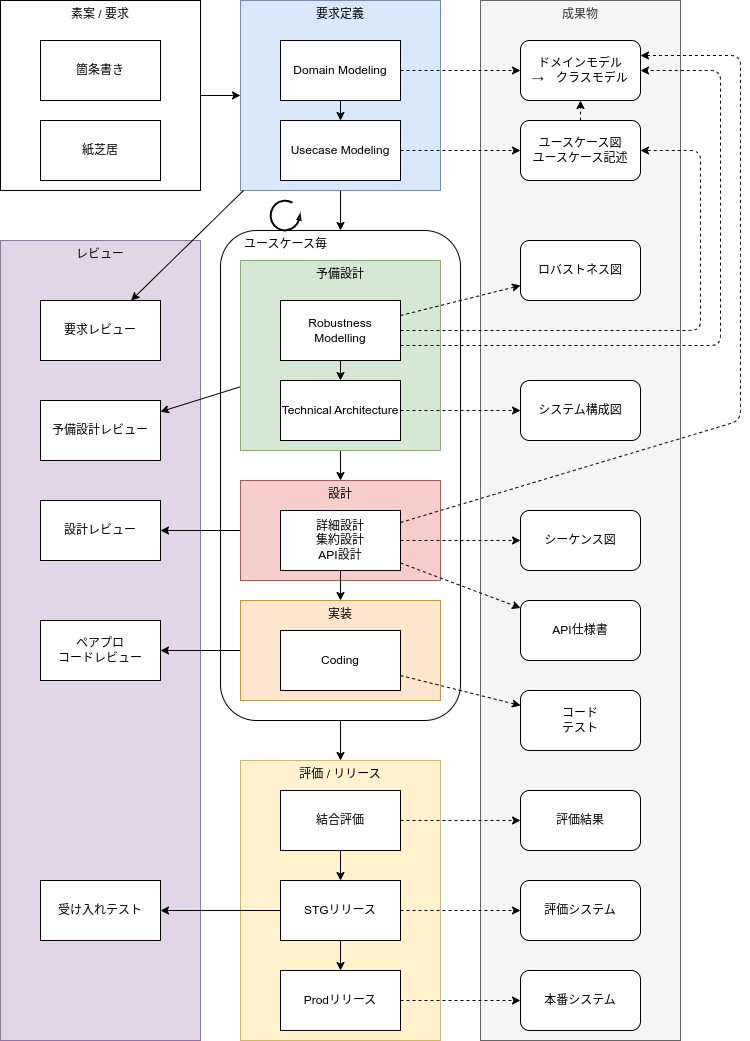

The diagram above was exported from draw.io. Its source (the exported page's mxGraphModel, read from the mxfile embedded in the PNG):
<mxGraphModel dx="1144" dy="868" grid="1" gridSize="10" guides="1" tooltips="1" connect="1" arrows="1" fold="1" page="1" pageScale="1" pageWidth="850" pageHeight="1100" math="0" shadow="0">
  <root>
    <mxCell id="0" />
    <mxCell id="1" parent="0" />
    <mxCell id="61" value="評価 / リリース" style="rounded=0;whiteSpace=wrap;html=1;verticalAlign=top;fillColor=#fff2cc;strokeColor=#d6b656;" vertex="1" parent="1">
      <mxGeometry x="320" y="840" width="200" height="280" as="geometry" />
    </mxCell>
    <mxCell id="39" value="レビュー" style="rounded=0;whiteSpace=wrap;html=1;verticalAlign=top;fillColor=#e1d5e7;strokeColor=#9673a6;" vertex="1" parent="1">
      <mxGeometry x="80" y="320" width="200" height="800" as="geometry" />
    </mxCell>
    <mxCell id="63" style="edgeStyle=none;hachureGap=4;html=1;fontFamily=Architects Daughter;fontSource=https%3A%2F%2Ffonts.googleapis.com%2Fcss%3Ffamily%3DArchitects%2BDaughter;fontSize=16;" edge="1" parent="1" source="25" target="61">
      <mxGeometry relative="1" as="geometry" />
    </mxCell>
    <mxCell id="25" value="" style="rounded=1;whiteSpace=wrap;html=1;" vertex="1" parent="1">
      <mxGeometry x="300" y="310" width="240" height="490" as="geometry" />
    </mxCell>
    <mxCell id="49" style="edgeStyle=none;html=1;startArrow=none;startFill=0;" edge="1" parent="1" source="47" target="48">
      <mxGeometry relative="1" as="geometry" />
    </mxCell>
    <mxCell id="47" value="実装" style="rounded=0;whiteSpace=wrap;html=1;verticalAlign=top;fillColor=#ffe6cc;strokeColor=#d79b00;" vertex="1" parent="1">
      <mxGeometry x="320" y="680" width="200" height="100" as="geometry" />
    </mxCell>
    <mxCell id="36" style="edgeStyle=none;html=1;exitX=1;exitY=0.5;exitDx=0;exitDy=0;entryX=0;entryY=0.5;entryDx=0;entryDy=0;" edge="1" parent="1" source="35" target="6">
      <mxGeometry relative="1" as="geometry" />
    </mxCell>
    <mxCell id="35" value="素案 / 要求" style="rounded=0;whiteSpace=wrap;html=1;verticalAlign=top;" vertex="1" parent="1">
      <mxGeometry x="80" y="80" width="200" height="190" as="geometry" />
    </mxCell>
    <mxCell id="32" value="成果物" style="rounded=0;whiteSpace=wrap;html=1;verticalAlign=top;fillColor=#f5f5f5;fontColor=#333333;strokeColor=#666666;" vertex="1" parent="1">
      <mxGeometry x="560" y="80" width="200" height="1040" as="geometry" />
    </mxCell>
    <mxCell id="44" style="edgeStyle=none;html=1;startArrow=none;startFill=0;" edge="1" parent="1" source="26" target="43">
      <mxGeometry relative="1" as="geometry" />
    </mxCell>
    <mxCell id="26" value="設計" style="rounded=0;whiteSpace=wrap;html=1;verticalAlign=top;fillColor=#f8cecc;strokeColor=#b85450;" vertex="1" parent="1">
      <mxGeometry x="320" y="560" width="200" height="100" as="geometry" />
    </mxCell>
    <mxCell id="28" style="edgeStyle=none;html=1;" edge="1" parent="1" source="9" target="26">
      <mxGeometry relative="1" as="geometry" />
    </mxCell>
    <mxCell id="42" style="edgeStyle=none;html=1;startArrow=none;startFill=0;" edge="1" parent="1" source="9" target="40">
      <mxGeometry relative="1" as="geometry" />
    </mxCell>
    <mxCell id="9" value="予備設計" style="rounded=0;whiteSpace=wrap;html=1;verticalAlign=top;fillColor=#d5e8d4;strokeColor=#82b366;" vertex="1" parent="1">
      <mxGeometry x="320" y="340" width="200" height="190" as="geometry" />
    </mxCell>
    <mxCell id="6" value="要求定義" style="rounded=0;whiteSpace=wrap;html=1;verticalAlign=top;fillColor=#dae8fc;strokeColor=#6c8ebf;" vertex="1" parent="1">
      <mxGeometry x="320" y="80" width="200" height="190" as="geometry" />
    </mxCell>
    <mxCell id="5" value="" style="edgeStyle=none;html=1;" edge="1" parent="1" source="2" target="3">
      <mxGeometry relative="1" as="geometry" />
    </mxCell>
    <mxCell id="13" style="edgeStyle=none;html=1;dashed=1;" edge="1" parent="1" source="2" target="11">
      <mxGeometry relative="1" as="geometry" />
    </mxCell>
    <mxCell id="2" value="Domain Modeling" style="rounded=0;whiteSpace=wrap;html=1;" vertex="1" parent="1">
      <mxGeometry x="360" y="120" width="120" height="60" as="geometry" />
    </mxCell>
    <mxCell id="14" style="edgeStyle=none;html=1;dashed=1;" edge="1" parent="1" source="3" target="12">
      <mxGeometry relative="1" as="geometry" />
    </mxCell>
    <mxCell id="18" style="edgeStyle=none;html=1;" edge="1" parent="1" source="6">
      <mxGeometry relative="1" as="geometry">
        <mxPoint x="420" y="310" as="targetPoint" />
      </mxGeometry>
    </mxCell>
    <mxCell id="3" value="Usecase Modeling" style="rounded=0;whiteSpace=wrap;html=1;" vertex="1" parent="1">
      <mxGeometry x="360" y="200" width="120" height="60" as="geometry" />
    </mxCell>
    <mxCell id="8" value="" style="edgeStyle=none;html=1;" edge="1" parent="1" source="4" target="7">
      <mxGeometry relative="1" as="geometry" />
    </mxCell>
    <mxCell id="19" style="edgeStyle=none;html=1;dashed=1;" edge="1" parent="1" source="4" target="16">
      <mxGeometry relative="1" as="geometry" />
    </mxCell>
    <mxCell id="20" style="edgeStyle=none;html=1;exitX=1;exitY=0.5;exitDx=0;exitDy=0;dashed=1;" edge="1" parent="1" source="4" target="12">
      <mxGeometry relative="1" as="geometry">
        <Array as="points">
          <mxPoint x="780" y="410" />
          <mxPoint x="780" y="310" />
          <mxPoint x="780" y="230" />
        </Array>
      </mxGeometry>
    </mxCell>
    <mxCell id="22" style="edgeStyle=none;html=1;exitX=1;exitY=0.75;exitDx=0;exitDy=0;dashed=1;" edge="1" parent="1" source="4" target="11">
      <mxGeometry relative="1" as="geometry">
        <Array as="points">
          <mxPoint x="800" y="425" />
          <mxPoint x="800" y="280" />
          <mxPoint x="800" y="150" />
        </Array>
      </mxGeometry>
    </mxCell>
    <mxCell id="4" value="Robustness Modelling" style="rounded=0;whiteSpace=wrap;html=1;" vertex="1" parent="1">
      <mxGeometry x="360" y="380" width="120" height="60" as="geometry" />
    </mxCell>
    <mxCell id="51" style="edgeStyle=none;html=1;startArrow=none;startFill=0;dashed=1;" edge="1" parent="1" source="7" target="50">
      <mxGeometry relative="1" as="geometry" />
    </mxCell>
    <mxCell id="7" value="Technical Architecture" style="rounded=0;whiteSpace=wrap;html=1;" vertex="1" parent="1">
      <mxGeometry x="360" y="460" width="120" height="60" as="geometry" />
    </mxCell>
    <mxCell id="31" style="edgeStyle=none;html=1;dashed=1;" edge="1" parent="1" source="10" target="30">
      <mxGeometry relative="1" as="geometry" />
    </mxCell>
    <mxCell id="10" value="Coding" style="rounded=0;whiteSpace=wrap;html=1;" vertex="1" parent="1">
      <mxGeometry x="360" y="710" width="120" height="60" as="geometry" />
    </mxCell>
    <mxCell id="11" value="ドメインモデル&lt;br&gt;→　クラスモデル" style="rounded=1;whiteSpace=wrap;html=1;" vertex="1" parent="1">
      <mxGeometry x="600" y="120" width="120" height="60" as="geometry" />
    </mxCell>
    <mxCell id="15" style="edgeStyle=none;html=1;exitX=0.5;exitY=0;exitDx=0;exitDy=0;dashed=1;" edge="1" parent="1" source="12" target="11">
      <mxGeometry relative="1" as="geometry" />
    </mxCell>
    <mxCell id="12" value="ユースケース図&lt;br&gt;ユースケース記述" style="rounded=1;whiteSpace=wrap;html=1;" vertex="1" parent="1">
      <mxGeometry x="600" y="200" width="120" height="60" as="geometry" />
    </mxCell>
    <mxCell id="16" value="ロバストネス図" style="rounded=1;whiteSpace=wrap;html=1;" vertex="1" parent="1">
      <mxGeometry x="600" y="320" width="120" height="60" as="geometry" />
    </mxCell>
    <mxCell id="17" value="シーケンス図" style="rounded=1;whiteSpace=wrap;html=1;" vertex="1" parent="1">
      <mxGeometry x="600" y="590" width="120" height="60" as="geometry" />
    </mxCell>
    <mxCell id="29" style="edgeStyle=none;html=1;entryX=0.5;entryY=0;entryDx=0;entryDy=0;" edge="1" parent="1" target="47">
      <mxGeometry relative="1" as="geometry">
        <mxPoint x="420" y="650" as="sourcePoint" />
        <mxPoint x="420" y="660" as="targetPoint" />
      </mxGeometry>
    </mxCell>
    <mxCell id="37" style="edgeStyle=none;html=1;dashed=1;" edge="1" parent="1" source="27" target="17">
      <mxGeometry relative="1" as="geometry" />
    </mxCell>
    <mxCell id="27" value="詳細設計&lt;br&gt;集約設計&lt;br&gt;API設計" style="rounded=0;whiteSpace=wrap;html=1;" vertex="1" parent="1">
      <mxGeometry x="360" y="590" width="120" height="60" as="geometry" />
    </mxCell>
    <mxCell id="30" value="コード&lt;br&gt;テスト" style="rounded=1;whiteSpace=wrap;html=1;" vertex="1" parent="1">
      <mxGeometry x="600" y="770" width="120" height="60" as="geometry" />
    </mxCell>
    <mxCell id="33" value="紙芝居" style="rounded=0;whiteSpace=wrap;html=1;" vertex="1" parent="1">
      <mxGeometry x="120" y="200" width="120" height="60" as="geometry" />
    </mxCell>
    <mxCell id="38" value="ユースケース毎" style="verticalLabelPosition=bottom;html=1;verticalAlign=top;strokeWidth=2;shape=mxgraph.lean_mapping.physical_pull;pointerEvents=1;direction=east;" vertex="1" parent="1">
      <mxGeometry x="350" y="280" width="30" height="30" as="geometry" />
    </mxCell>
    <mxCell id="40" value="予備設計レビュー" style="rounded=0;whiteSpace=wrap;html=1;" vertex="1" parent="1">
      <mxGeometry x="120" y="480" width="120" height="60" as="geometry" />
    </mxCell>
    <mxCell id="43" value="設計レビュー" style="rounded=0;whiteSpace=wrap;html=1;" vertex="1" parent="1">
      <mxGeometry x="120" y="580" width="120" height="60" as="geometry" />
    </mxCell>
    <mxCell id="46" style="edgeStyle=none;html=1;dashed=1;entryX=1;entryY=0.25;entryDx=0;entryDy=0;" edge="1" parent="1" source="27" target="11">
      <mxGeometry relative="1" as="geometry">
        <mxPoint x="590" y="482.5" as="sourcePoint" />
        <mxPoint x="830" y="217.5" as="targetPoint" />
        <Array as="points">
          <mxPoint x="820" y="500" />
          <mxPoint x="820" y="330" />
          <mxPoint x="820" y="135" />
        </Array>
      </mxGeometry>
    </mxCell>
    <mxCell id="48" value="ペアプロ&lt;br&gt;コードレビュー" style="rounded=0;whiteSpace=wrap;html=1;" vertex="1" parent="1">
      <mxGeometry x="120" y="700" width="120" height="60" as="geometry" />
    </mxCell>
    <mxCell id="50" value="システム構成図" style="rounded=1;whiteSpace=wrap;html=1;" vertex="1" parent="1">
      <mxGeometry x="600" y="460" width="120" height="60" as="geometry" />
    </mxCell>
    <mxCell id="52" value="箇条書き" style="rounded=0;whiteSpace=wrap;html=1;" vertex="1" parent="1">
      <mxGeometry x="120" y="120" width="120" height="60" as="geometry" />
    </mxCell>
    <mxCell id="55" value="要求レビュー" style="rounded=0;whiteSpace=wrap;html=1;" vertex="1" parent="1">
      <mxGeometry x="120" y="380" width="120" height="60" as="geometry" />
    </mxCell>
    <mxCell id="57" style="edgeStyle=none;html=1;startArrow=none;startFill=0;" edge="1" parent="1" source="6" target="55">
      <mxGeometry relative="1" as="geometry">
        <mxPoint x="330" y="484.5833333333335" as="sourcePoint" />
        <mxPoint x="250" y="516.25" as="targetPoint" />
      </mxGeometry>
    </mxCell>
    <mxCell id="59" value="API仕様書" style="rounded=1;whiteSpace=wrap;html=1;" vertex="1" parent="1">
      <mxGeometry x="600" y="680" width="120" height="60" as="geometry" />
    </mxCell>
    <mxCell id="60" style="edgeStyle=none;html=1;dashed=1;" edge="1" parent="1" source="27" target="59">
      <mxGeometry relative="1" as="geometry">
        <mxPoint x="490.0000000000002" y="630" as="sourcePoint" />
        <mxPoint x="610" y="630" as="targetPoint" />
      </mxGeometry>
    </mxCell>
    <mxCell id="65" style="edgeStyle=none;hachureGap=4;html=1;fontFamily=Architects Daughter;fontSource=https%3A%2F%2Ffonts.googleapis.com%2Fcss%3Ffamily%3DArchitects%2BDaughter;fontSize=16;" edge="1" parent="1" source="71" target="64">
      <mxGeometry relative="1" as="geometry" />
    </mxCell>
    <mxCell id="66" style="edgeStyle=none;hachureGap=4;html=1;fontFamily=Architects Daughter;fontSource=https%3A%2F%2Ffonts.googleapis.com%2Fcss%3Ffamily%3DArchitects%2BDaughter;fontSize=16;dashed=1;" edge="1" parent="1" source="73" target="62">
      <mxGeometry relative="1" as="geometry">
        <mxPoint x="450" y="1000" as="sourcePoint" />
      </mxGeometry>
    </mxCell>
    <mxCell id="62" value="本番システム" style="rounded=1;whiteSpace=wrap;html=1;" vertex="1" parent="1">
      <mxGeometry x="600" y="1050" width="120" height="60" as="geometry" />
    </mxCell>
    <mxCell id="64" value="受け入れテスト" style="rounded=0;whiteSpace=wrap;html=1;" vertex="1" parent="1">
      <mxGeometry x="120" y="960" width="120" height="60" as="geometry" />
    </mxCell>
    <mxCell id="72" style="edgeStyle=none;html=1;" edge="1" parent="1" source="67" target="71">
      <mxGeometry relative="1" as="geometry" />
    </mxCell>
    <mxCell id="67" value="結合評価" style="rounded=0;whiteSpace=wrap;html=1;" vertex="1" parent="1">
      <mxGeometry x="360" y="870" width="120" height="60" as="geometry" />
    </mxCell>
    <mxCell id="68" value="評価結果" style="rounded=1;whiteSpace=wrap;html=1;" vertex="1" parent="1">
      <mxGeometry x="600" y="870" width="120" height="60" as="geometry" />
    </mxCell>
    <mxCell id="69" style="edgeStyle=none;hachureGap=4;html=1;fontFamily=Architects Daughter;fontSource=https%3A%2F%2Ffonts.googleapis.com%2Fcss%3Ffamily%3DArchitects%2BDaughter;fontSize=16;dashed=1;" edge="1" parent="1" source="67" target="68">
      <mxGeometry relative="1" as="geometry">
        <mxPoint x="490" y="920" as="sourcePoint" />
        <mxPoint x="610" y="920" as="targetPoint" />
      </mxGeometry>
    </mxCell>
    <mxCell id="76" style="edgeStyle=none;html=1;dashed=1;" edge="1" parent="1" source="71" target="75">
      <mxGeometry relative="1" as="geometry" />
    </mxCell>
    <mxCell id="77" value="" style="edgeStyle=none;html=1;" edge="1" parent="1" source="71" target="73">
      <mxGeometry relative="1" as="geometry" />
    </mxCell>
    <mxCell id="71" value="STGリリース" style="rounded=0;whiteSpace=wrap;html=1;" vertex="1" parent="1">
      <mxGeometry x="360" y="960" width="120" height="60" as="geometry" />
    </mxCell>
    <mxCell id="73" value="Prodリリース" style="rounded=0;whiteSpace=wrap;html=1;" vertex="1" parent="1">
      <mxGeometry x="360" y="1050" width="120" height="60" as="geometry" />
    </mxCell>
    <mxCell id="75" value="評価システム" style="rounded=1;whiteSpace=wrap;html=1;" vertex="1" parent="1">
      <mxGeometry x="600" y="960" width="120" height="60" as="geometry" />
    </mxCell>
  </root>
</mxGraphModel>